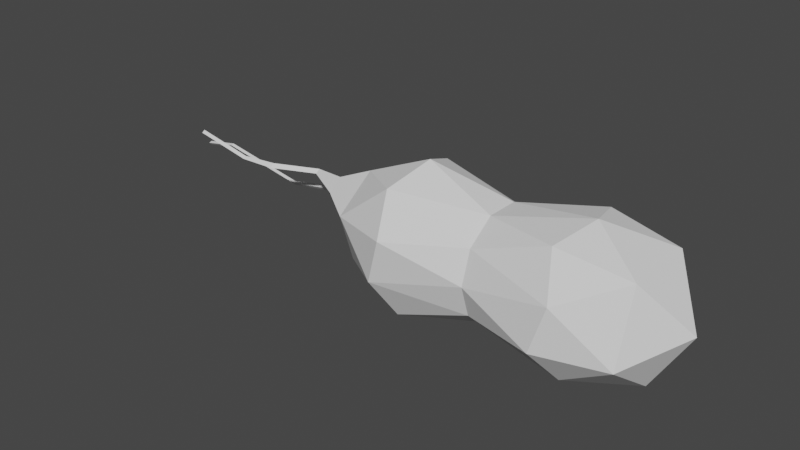 # Source: Cellmikaze.blend  (saved by Blender 4.0.36; exported with 4.5.12 LTS)
import bpy
from mathutils import Matrix  # noqa: F401  (used for matrix-valued properties, if any)

bpy.ops.wm.read_factory_settings(use_empty=True)
scene = bpy.context.scene
scene.name = 'Scene'

# ---- collections
col_collection = bpy.data.collections.new('Collection'); scene.collection.children.link(col_collection)

# ---- world
world_world = bpy.data.worlds.new('World'); scene.world = world_world
world_world.use_nodes = True; world_world.node_tree.nodes.clear()
_N = world_world.node_tree.nodes; _L = world_world.node_tree.links
n0 = _N.new('ShaderNodeOutputWorld'); n0.name = 'World Output'; n0.location = (300, 300)
n1 = _N.new('ShaderNodeBackground'); n1.name = 'Background'; n1.location = (10, 300)
n1.inputs[0].default_value = (0.05088, 0.05088, 0.05088, 1.0)
_L.new(n1.outputs[0], n0.inputs[0])
n0.is_active_output = True
world_world.color = (0.05088, 0.05088, 0.05088)
world_world.use_sun_shadow = False
world_world.sun_shadow_jitter_overblur = 0.0

# ---- meshes
me_extendedbody = bpy.data.meshes.new('extendedBody')
me_extendedbody.from_pydata([(2.054, -0.0391, -0.02425), (0.7922, -0.5648, 0.6994), (0.7922, -0.8897, -0.3006), (0.7922, -0.0391, -0.9187), (0.7922, 0.8116, -0.3006), (0.7922, 0.4866, 0.6994), (-1.037, -0.8897, 0.2521), (-1.037, -0.5648, -0.7479), (-1.037, 0.4866, -0.7479), (-1.037, 0.8116, 0.2521), (-1.037, -0.0391, 0.8702), (-2.167, -0.0391, -0.02425), (1.617, -0.7334, -0.2498), (1.617, -0.4682, 0.5663), (0.9527, -0.8481, 0.2386), (0.9527, -0.0391, 0.8264), (1.617, 0.39, 0.5663), (1.617, -0.0391, -0.7543), (0.9527, -0.5391, -0.7124), (1.617, 0.6552, -0.2498), (0.9527, 0.4609, -0.7124), (0.9527, 0.7699, 0.2386), (-0.1222, -0.2389, 0.5907), (-0.1222, 0.1607, 0.5907), (-0.1222, -0.6856, -0.02425), (-0.1222, -0.5622, 0.3558), (-0.1222, -0.2389, -0.6391), (-0.1222, -0.5622, -0.4043), (-0.1222, 0.484, -0.4043), (-0.1222, 0.1607, -0.6391), (-0.1222, 0.484, 0.3558), (-0.1222, 0.6074, -0.02425), (-1.197, -0.5391, 0.6639), (-1.197, -0.8481, -0.2871), (-1.197, -0.0391, -0.8749), (-1.197, 0.7699, -0.2871), (-1.197, 0.4609, 0.6639), (-1.861, -0.5391, 0.1382), (-1.861, -0.0391, 0.5015), (-1.861, -0.3481, -0.4496), (-1.861, 0.2699, -0.4496), (-1.861, 0.4609, 0.1382), (0.8725, 0.6283, 0.469), (-2.257, 0.2231, -0.1547), (-2.254, 0.2756, -0.2061), (-2.269, 0.2929, -0.135), (-2.582, 0.2994, -0.08386), (-2.571, 0.3553, -0.1395), (-2.586, 0.3759, -0.0626), (-3.427, 0.3197, -0.2445), (-3.422, 0.3487, -0.2734), (-3.429, 0.3595, -0.2334), (-4.512, 0.3185, -0.04009), (-4.507, 0.3476, -0.06898), (-4.514, 0.3583, -0.02905), (-4.937, 0.3181, -0.1179), (-4.931, 0.3471, -0.1468), (-4.939, 0.3578, -0.1068), (-2.276, -0.07457, 0.3154), (-2.276, -0.07457, 0.1317), (-2.276, -0.2492, 0.1885), (-2.716, 0.0492, 0.2444), (-2.716, 0.0492, 0.1867), (-2.716, -0.005654, 0.2045), (-3.233, -0.1717, 0.2444), (-3.233, -0.1717, 0.1867), (-3.233, -0.2266, 0.2045), (-3.653, -0.2157, 0.2332), (-3.653, -0.2157, 0.1954), (-3.653, -0.2516, 0.2071), (-4.365, -0.2157, 0.3772), (-4.365, -0.2157, 0.3395), (-4.365, -0.2516, 0.3511)], [], [(0, 13, 12), (1, 13, 15), (0, 12, 17), (0, 17, 19), (0, 19, 16), (1, 15, 22), (2, 14, 24), (3, 18, 26), (4, 20, 28), (5, 42, 21, 30), (1, 22, 25), (2, 24, 27), (3, 26, 29), (4, 28, 31), (5, 30, 23), (6, 32, 37), (7, 33, 39), (8, 34, 40), (9, 35, 41), (10, 36, 38), (38, 41, 11), (38, 36, 41), (36, 9, 41), (41, 40, 44, 45), (41, 35, 40), (35, 8, 40), (40, 39, 11), (40, 34, 39), (34, 7, 39), (39, 37, 11), (39, 33, 37), (33, 6, 37), (37, 38, 58, 60), (37, 32, 38), (32, 10, 38), (23, 36, 10), (23, 30, 36), (30, 9, 36), (31, 35, 9), (31, 28, 35), (28, 8, 35), (29, 34, 8), (29, 26, 34), (26, 7, 34), (27, 33, 7), (27, 24, 33), (24, 6, 33), (25, 32, 6), (25, 22, 32), (22, 10, 32), (30, 31, 9), (30, 21, 31), (21, 4, 31), (28, 29, 8), (28, 20, 29), (20, 3, 29), (26, 27, 7), (26, 18, 27), (18, 2, 27), (24, 25, 6), (24, 14, 25), (14, 1, 25), (22, 23, 10), (22, 15, 23), (15, 5, 23), (16, 21, 42, 5), (16, 19, 21), (19, 4, 21), (19, 20, 4), (19, 17, 20), (17, 3, 20), (17, 18, 3), (17, 12, 18), (12, 2, 18), (15, 16, 5), (15, 13, 16), (13, 0, 16), (12, 14, 2), (12, 13, 14), (13, 1, 14), (45, 44, 47, 48), (11, 41, 45, 43), (40, 11, 43, 44), (48, 47, 50, 51), (43, 45, 48, 46), (44, 43, 46, 47), (51, 50, 53, 54), (46, 48, 51, 49), (47, 46, 49, 50), (54, 53, 56, 57), (49, 51, 54, 52), (50, 49, 52, 53), (57, 56, 55), (52, 54, 57, 55), (53, 52, 55, 56), (60, 58, 61, 63), (11, 37, 60, 59), (38, 11, 59, 58), (63, 61, 64, 66), (59, 60, 63, 62), (58, 59, 62, 61), (66, 64, 67, 69), (62, 63, 66, 65), (61, 62, 65, 64), (69, 67, 70, 72), (65, 66, 69, 68), (64, 65, 68, 67), (72, 70, 71), (68, 69, 72, 71), (67, 68, 71, 70)])
_uv = me_extendedbody.uv_layers.new(name='UVMap')
_uv.uv.foreach_set('vector', [0.1818, 0.0, 0.2273, 0.07873, 0.1364, 0.07873, 0.2727, 0.1575, 0.3182, 0.07873, 0.3636, 0.1575, 0.9091, 0.0, 0.9545, 0.07873, 0.8636, 0.07873, 0.7273, 0.0, 0.7727, 0.07873, 0.6818, 0.07873, 0.5455, 0.0, 0.5909, 0.07873, 0.5, 0.07873, 0.2727, 0.1575, 0.3636, 0.1575, 0.3182, 0.2362, 0.09091, 0.1575, 0.1818, 0.1575, 0.1364, 0.2362, 0.8182, 0.1575, 0.9091, 0.1575, 0.8636, 0.2362, 0.6364, 0.1575, 0.7273, 0.1575, 0.6818, 0.2362, 0.4545, 0.1575, 0.5, 0.1575, 0.5455, 0.1575, 0.5, 0.2362, 0.2727, 0.1575, 0.3182, 0.2362, 0.2273, 0.2362, 0.09091, 0.1575, 0.1364, 0.2362, 0.04546, 0.2362, 0.8182, 0.1575, 0.8636, 0.2362, 0.7727, 0.2362, 0.6364, 0.1575, 0.6818, 0.2362, 0.5909, 0.2362, 0.4545, 0.1575, 0.5, 0.2362, 0.4091, 0.2362, 0.1818, 0.3149, 0.2727, 0.3149, 0.2273, 0.3937, 0.0, 0.3149, 0.09091, 0.3149, 0.04546, 0.3937, 0.7273, 0.3149, 0.8182, 0.3149, 0.7727, 0.3937, 0.5455, 0.3149, 0.6364, 0.3149, 0.5909, 0.3937, 0.3636, 0.3149, 0.4545, 0.3149, 0.4091, 0.3937, 0.4091, 0.3937, 0.5, 0.3937, 0.4545, 0.4724, 0.4091, 0.3937, 0.4545, 0.3149, 0.5, 0.3937, 0.4545, 0.3149, 0.5455, 0.3149, 0.5, 0.3937, 0.5909, 0.3937, 0.6818, 0.3937, 0.6818, 0.3937, 0.5909, 0.3937, 0.5909, 0.3937, 0.6364, 0.3149, 0.6818, 0.3937, 0.6364, 0.3149, 0.7273, 0.3149, 0.6818, 0.3937, 0.7727, 0.3937, 0.8636, 0.3937, 0.8182, 0.4724, 0.7727, 0.3937, 0.8182, 0.3149, 0.8636, 0.3937, 0.8182, 0.3149, 0.9091, 0.3149, 0.8636, 0.3937, 0.04546, 0.3937, 0.1364, 0.3937, 0.09091, 0.4724, 0.04546, 0.3937, 0.09091, 0.3149, 0.1364, 0.3937, 0.09091, 0.3149, 0.1818, 0.3149, 0.1364, 0.3937, 0.2273, 0.3937, 0.3182, 0.3937, 0.3182, 0.3937, 0.2273, 0.3937, 0.2273, 0.3937, 0.2727, 0.3149, 0.3182, 0.3937, 0.2727, 0.3149, 0.3636, 0.3149, 0.3182, 0.3937, 0.4091, 0.2362, 0.4545, 0.3149, 0.3636, 0.3149, 0.4091, 0.2362, 0.5, 0.2362, 0.4545, 0.3149, 0.5, 0.2362, 0.5455, 0.3149, 0.4545, 0.3149, 0.5909, 0.2362, 0.6364, 0.3149, 0.5455, 0.3149, 0.5909, 0.2362, 0.6818, 0.2362, 0.6364, 0.3149, 0.6818, 0.2362, 0.7273, 0.3149, 0.6364, 0.3149, 0.7727, 0.2362, 0.8182, 0.3149, 0.7273, 0.3149, 0.7727, 0.2362, 0.8636, 0.2362, 0.8182, 0.3149, 0.8636, 0.2362, 0.9091, 0.3149, 0.8182, 0.3149, 0.04546, 0.2362, 0.09091, 0.3149, 0.0, 0.3149, 0.04546, 0.2362, 0.1364, 0.2362, 0.09091, 0.3149, 0.1364, 0.2362, 0.1818, 0.3149, 0.09091, 0.3149, 0.2273, 0.2362, 0.2727, 0.3149, 0.1818, 0.3149, 0.2273, 0.2362, 0.3182, 0.2362, 0.2727, 0.3149, 0.3182, 0.2362, 0.3636, 0.3149, 0.2727, 0.3149, 0.5, 0.2362, 0.5909, 0.2362, 0.5455, 0.3149, 0.5, 0.2362, 0.5455, 0.1575, 0.5909, 0.2362, 0.5455, 0.1575, 0.6364, 0.1575, 0.5909, 0.2362, 0.6818, 0.2362, 0.7727, 0.2362, 0.7273, 0.3149, 0.6818, 0.2362, 0.7273, 0.1575, 0.7727, 0.2362, 0.7273, 0.1575, 0.8182, 0.1575, 0.7727, 0.2362, 0.8636, 0.2362, 0.9545, 0.2362, 0.9091, 0.3149, 0.8636, 0.2362, 0.9091, 0.1575, 0.9545, 0.2362, 0.9091, 0.1575, 1.0, 0.1575, 0.9545, 0.2362, 0.1364, 0.2362, 0.2273, 0.2362, 0.1818, 0.3149, 0.1364, 0.2362, 0.1818, 0.1575, 0.2273, 0.2362, 0.1818, 0.1575, 0.2727, 0.1575, 0.2273, 0.2362, 0.3182, 0.2362, 0.4091, 0.2362, 0.3636, 0.3149, 0.3182, 0.2362, 0.3636, 0.1575, 0.4091, 0.2362, 0.3636, 0.1575, 0.4545, 0.1575, 0.4091, 0.2362, 0.5, 0.07873, 0.5455, 0.1575, 0.5, 0.1575, 0.4545, 0.1575, 0.5, 0.07873, 0.5909, 0.07873, 0.5455, 0.1575, 0.5909, 0.07873, 0.6364, 0.1575, 0.5455, 0.1575, 0.6818, 0.07873, 0.7273, 0.1575, 0.6364, 0.1575, 0.6818, 0.07873, 0.7727, 0.07873, 0.7273, 0.1575, 0.7727, 0.07873, 0.8182, 0.1575, 0.7273, 0.1575, 0.8636, 0.07873, 0.9091, 0.1575, 0.8182, 0.1575, 0.8636, 0.07873, 0.9545, 0.07873, 0.9091, 0.1575, 0.9545, 0.07873, 1.0, 0.1575, 0.9091, 0.1575, 0.3636, 0.1575, 0.4091, 0.07873, 0.4545, 0.1575, 0.3636, 0.1575, 0.3182, 0.07873, 0.4091, 0.07873, 0.3182, 0.07873, 0.3636, 0.0, 0.4091, 0.07873, 0.1364, 0.07873, 0.1818, 0.1575, 0.09091, 0.1575, 0.1364, 0.07873, 0.2273, 0.07873, 0.1818, 0.1575, 0.2273, 0.07873, 0.2727, 0.1575, 0.1818, 0.1575, 0.5909, 0.3937, 0.6818, 0.3937, 0.6818, 0.3937, 0.5909, 0.3937, 0.4545, 0.4724, 0.5, 0.3937, 0.5, 0.3937, 0.4545, 0.4724, 0.7727, 0.3937, 0.8182, 0.4724, 0.8182, 0.4724, 0.7727, 0.3937, 0.5909, 0.3937, 0.6818, 0.3937, 0.6818, 0.3937, 0.5909, 0.3937, 0.4545, 0.4724, 0.5, 0.3937, 0.5, 0.3937, 0.4545, 0.4724, 0.7727, 0.3937, 0.8182, 0.4724, 0.8182, 0.4724, 0.7727, 0.3937, 0.5909, 0.3937, 0.6818, 0.3937, 0.6818, 0.3937, 0.5909, 0.3937, 0.4545, 0.4724, 0.5, 0.3937, 0.5, 0.3937, 0.4545, 0.4724, 0.7727, 0.3937, 0.8182, 0.4724, 0.8182, 0.4724, 0.7727, 0.3937, 0.5909, 0.3937, 0.6818, 0.3937, 0.6818, 0.3937, 0.5909, 0.3937, 0.4545, 0.4724, 0.5, 0.3937, 0.5, 0.3937, 0.4545, 0.4724, 0.7727, 0.3937, 0.8182, 0.4724, 0.8182, 0.4724, 0.7727, 0.3937, 0.5909, 0.3937, 0.6818, 0.3937, 0.6364, 0.4724, 0.4545, 0.4724, 0.5, 0.3937, 0.5, 0.3937, 0.4545, 0.4724, 0.7727, 0.3937, 0.8182, 0.4724, 0.8182, 0.4724, 0.7727, 0.3937, 0.2273, 0.3937, 0.3182, 0.3937, 0.3182, 0.3937, 0.2273, 0.3937, 0.09091, 0.4724, 0.1364, 0.3937, 0.1364, 0.3937, 0.09091, 0.4724, 0.4091, 0.3937, 0.4545, 0.4724, 0.4545, 0.4724, 0.4091, 0.3937, 0.2273, 0.3937, 0.3182, 0.3937, 0.3182, 0.3937, 0.2273, 0.3937, 0.09091, 0.4724, 0.1364, 0.3937, 0.1364, 0.3937, 0.09091, 0.4724, 0.4091, 0.3937, 0.4545, 0.4724, 0.4545, 0.4724, 0.4091, 0.3937, 0.2273, 0.3937, 0.3182, 0.3937, 0.3182, 0.3937, 0.2273, 0.3937, 0.09091, 0.4724, 0.1364, 0.3937, 0.1364, 0.3937, 0.09091, 0.4724, 0.4091, 0.3937, 0.4545, 0.4724, 0.4545, 0.4724, 0.4091, 0.3937, 0.2273, 0.3937, 0.3182, 0.3937, 0.3182, 0.3937, 0.2273, 0.3937, 0.09091, 0.4724, 0.1364, 0.3937, 0.1364, 0.3937, 0.09091, 0.4724, 0.4091, 0.3937, 0.4545, 0.4724, 0.4545, 0.4724, 0.4091, 0.3937, 0.2273, 0.3937, 0.3182, 0.3937, 0.2727, 0.4724, 0.09091, 0.4724, 0.1364, 0.3937, 0.1364, 0.3937, 0.09091, 0.4724, 0.4091, 0.3937, 0.4545, 0.4724, 0.4545, 0.4724, 0.4091, 0.3937])
me_extendedbody.update()
me_extendedcell = bpy.data.meshes.new('extendedcell')
me_extendedcell.from_pydata([(1.403, -0.0391, -0.02425), (0.456, -0.3377, 0.3867), (0.456, -0.5222, -0.1812), (0.456, -0.0391, -0.5322), (0.456, 0.444, -0.1812), (0.456, 0.2595, 0.3867), (-0.7175, -0.5222, 0.1327), (-0.7175, -0.3377, -0.4352), (-0.7175, 0.2595, -0.4352), (-0.7175, 0.444, 0.1327), (-0.7175, -0.0391, 0.4837), (-1.604, -0.0391, -0.02425), (1.253, -0.3797, -0.1349), (1.253, -0.2496, 0.2655), (0.559, -0.4985, 0.125), (0.559, -0.0391, 0.4588), (1.253, 0.1714, 0.2655), (1.253, -0.0391, -0.3824), (0.559, -0.323, -0.4151), (1.253, 0.3015, -0.1349), (0.559, 0.2449, -0.4151), (0.559, 0.4204, 0.125), (-0.1308, -0.1514, 0.3213), (-0.1308, 0.07318, 0.3213), (-0.1308, -0.4024, -0.02425), (-0.1308, -0.333, 0.1893), (-0.1308, -0.1514, -0.3698), (-0.1308, -0.333, -0.2378), (-0.1308, 0.2548, -0.2378), (-0.1308, 0.07318, -0.3698), (-0.1308, 0.2548, 0.1893), (-0.1308, 0.3242, -0.02425), (-0.8205, -0.323, 0.3666), (-0.8205, -0.4985, -0.1735), (-0.8205, -0.0391, -0.5073), (-0.8205, 0.4204, -0.1735), (-0.8205, 0.2449, 0.3666), (-1.455, -0.3797, 0.08642), (-1.455, -0.0391, 0.3339), (-1.455, -0.2496, -0.314), (-1.455, 0.1714, -0.314), (-1.455, 0.3015, 0.08642)], [], [(0, 13, 12), (1, 13, 15), (0, 12, 17), (0, 17, 19), (0, 19, 16), (1, 15, 22), (2, 14, 24), (3, 18, 26), (4, 20, 28), (5, 21, 30), (1, 22, 25), (2, 24, 27), (3, 26, 29), (4, 28, 31), (5, 30, 23), (6, 32, 37), (7, 33, 39), (8, 34, 40), (9, 35, 41), (10, 36, 38), (38, 41, 11), (38, 36, 41), (36, 9, 41), (41, 40, 11), (41, 35, 40), (35, 8, 40), (40, 39, 11), (40, 34, 39), (34, 7, 39), (39, 37, 11), (39, 33, 37), (33, 6, 37), (37, 38, 11), (37, 32, 38), (32, 10, 38), (23, 36, 10), (23, 30, 36), (30, 9, 36), (31, 35, 9), (31, 28, 35), (28, 8, 35), (29, 34, 8), (29, 26, 34), (26, 7, 34), (27, 33, 7), (27, 24, 33), (24, 6, 33), (25, 32, 6), (25, 22, 32), (22, 10, 32), (30, 31, 9), (30, 21, 31), (21, 4, 31), (28, 29, 8), (28, 20, 29), (20, 3, 29), (26, 27, 7), (26, 18, 27), (18, 2, 27), (24, 25, 6), (24, 14, 25), (14, 1, 25), (22, 23, 10), (22, 15, 23), (15, 5, 23), (16, 21, 5), (16, 19, 21), (19, 4, 21), (19, 20, 4), (19, 17, 20), (17, 3, 20), (17, 18, 3), (17, 12, 18), (12, 2, 18), (15, 16, 5), (15, 13, 16), (13, 0, 16), (12, 14, 2), (12, 13, 14), (13, 1, 14)])
_uv = me_extendedcell.uv_layers.new(name='UVMap')
_uv.uv.foreach_set('vector', [0.1818, 0.0, 0.2273, 0.07873, 0.1364, 0.07873, 0.2727, 0.1575, 0.3182, 0.07873, 0.3636, 0.1575, 0.9091, 0.0, 0.9545, 0.07873, 0.8636, 0.07873, 0.7273, 0.0, 0.7727, 0.07873, 0.6818, 0.07873, 0.5455, 0.0, 0.5909, 0.07873, 0.5, 0.07873, 0.2727, 0.1575, 0.3636, 0.1575, 0.3182, 0.2362, 0.09091, 0.1575, 0.1818, 0.1575, 0.1364, 0.2362, 0.8182, 0.1575, 0.9091, 0.1575, 0.8636, 0.2362, 0.6364, 0.1575, 0.7273, 0.1575, 0.6818, 0.2362, 0.4545, 0.1575, 0.5455, 0.1575, 0.5, 0.2362, 0.2727, 0.1575, 0.3182, 0.2362, 0.2273, 0.2362, 0.09091, 0.1575, 0.1364, 0.2362, 0.04546, 0.2362, 0.8182, 0.1575, 0.8636, 0.2362, 0.7727, 0.2362, 0.6364, 0.1575, 0.6818, 0.2362, 0.5909, 0.2362, 0.4545, 0.1575, 0.5, 0.2362, 0.4091, 0.2362, 0.1818, 0.3149, 0.2727, 0.3149, 0.2273, 0.3937, 0.0, 0.3149, 0.09091, 0.3149, 0.04546, 0.3937, 0.7273, 0.3149, 0.8182, 0.3149, 0.7727, 0.3937, 0.5455, 0.3149, 0.6364, 0.3149, 0.5909, 0.3937, 0.3636, 0.3149, 0.4545, 0.3149, 0.4091, 0.3937, 0.4091, 0.3937, 0.5, 0.3937, 0.4545, 0.4724, 0.4091, 0.3937, 0.4545, 0.3149, 0.5, 0.3937, 0.4545, 0.3149, 0.5455, 0.3149, 0.5, 0.3937, 0.5909, 0.3937, 0.6818, 0.3937, 0.6364, 0.4724, 0.5909, 0.3937, 0.6364, 0.3149, 0.6818, 0.3937, 0.6364, 0.3149, 0.7273, 0.3149, 0.6818, 0.3937, 0.7727, 0.3937, 0.8636, 0.3937, 0.8182, 0.4724, 0.7727, 0.3937, 0.8182, 0.3149, 0.8636, 0.3937, 0.8182, 0.3149, 0.9091, 0.3149, 0.8636, 0.3937, 0.04546, 0.3937, 0.1364, 0.3937, 0.09091, 0.4724, 0.04546, 0.3937, 0.09091, 0.3149, 0.1364, 0.3937, 0.09091, 0.3149, 0.1818, 0.3149, 0.1364, 0.3937, 0.2273, 0.3937, 0.3182, 0.3937, 0.2727, 0.4724, 0.2273, 0.3937, 0.2727, 0.3149, 0.3182, 0.3937, 0.2727, 0.3149, 0.3636, 0.3149, 0.3182, 0.3937, 0.4091, 0.2362, 0.4545, 0.3149, 0.3636, 0.3149, 0.4091, 0.2362, 0.5, 0.2362, 0.4545, 0.3149, 0.5, 0.2362, 0.5455, 0.3149, 0.4545, 0.3149, 0.5909, 0.2362, 0.6364, 0.3149, 0.5455, 0.3149, 0.5909, 0.2362, 0.6818, 0.2362, 0.6364, 0.3149, 0.6818, 0.2362, 0.7273, 0.3149, 0.6364, 0.3149, 0.7727, 0.2362, 0.8182, 0.3149, 0.7273, 0.3149, 0.7727, 0.2362, 0.8636, 0.2362, 0.8182, 0.3149, 0.8636, 0.2362, 0.9091, 0.3149, 0.8182, 0.3149, 0.04546, 0.2362, 0.09091, 0.3149, 0.0, 0.3149, 0.04546, 0.2362, 0.1364, 0.2362, 0.09091, 0.3149, 0.1364, 0.2362, 0.1818, 0.3149, 0.09091, 0.3149, 0.2273, 0.2362, 0.2727, 0.3149, 0.1818, 0.3149, 0.2273, 0.2362, 0.3182, 0.2362, 0.2727, 0.3149, 0.3182, 0.2362, 0.3636, 0.3149, 0.2727, 0.3149, 0.5, 0.2362, 0.5909, 0.2362, 0.5455, 0.3149, 0.5, 0.2362, 0.5455, 0.1575, 0.5909, 0.2362, 0.5455, 0.1575, 0.6364, 0.1575, 0.5909, 0.2362, 0.6818, 0.2362, 0.7727, 0.2362, 0.7273, 0.3149, 0.6818, 0.2362, 0.7273, 0.1575, 0.7727, 0.2362, 0.7273, 0.1575, 0.8182, 0.1575, 0.7727, 0.2362, 0.8636, 0.2362, 0.9545, 0.2362, 0.9091, 0.3149, 0.8636, 0.2362, 0.9091, 0.1575, 0.9545, 0.2362, 0.9091, 0.1575, 1.0, 0.1575, 0.9545, 0.2362, 0.1364, 0.2362, 0.2273, 0.2362, 0.1818, 0.3149, 0.1364, 0.2362, 0.1818, 0.1575, 0.2273, 0.2362, 0.1818, 0.1575, 0.2727, 0.1575, 0.2273, 0.2362, 0.3182, 0.2362, 0.4091, 0.2362, 0.3636, 0.3149, 0.3182, 0.2362, 0.3636, 0.1575, 0.4091, 0.2362, 0.3636, 0.1575, 0.4545, 0.1575, 0.4091, 0.2362, 0.5, 0.07873, 0.5455, 0.1575, 0.4545, 0.1575, 0.5, 0.07873, 0.5909, 0.07873, 0.5455, 0.1575, 0.5909, 0.07873, 0.6364, 0.1575, 0.5455, 0.1575, 0.6818, 0.07873, 0.7273, 0.1575, 0.6364, 0.1575, 0.6818, 0.07873, 0.7727, 0.07873, 0.7273, 0.1575, 0.7727, 0.07873, 0.8182, 0.1575, 0.7273, 0.1575, 0.8636, 0.07873, 0.9091, 0.1575, 0.8182, 0.1575, 0.8636, 0.07873, 0.9545, 0.07873, 0.9091, 0.1575, 0.9545, 0.07873, 1.0, 0.1575, 0.9091, 0.1575, 0.3636, 0.1575, 0.4091, 0.07873, 0.4545, 0.1575, 0.3636, 0.1575, 0.3182, 0.07873, 0.4091, 0.07873, 0.3182, 0.07873, 0.3636, 0.0, 0.4091, 0.07873, 0.1364, 0.07873, 0.1818, 0.1575, 0.09091, 0.1575, 0.1364, 0.07873, 0.2273, 0.07873, 0.1818, 0.1575, 0.2273, 0.07873, 0.2727, 0.1575, 0.1818, 0.1575])
me_extendedcell.update()

# ---- objects
ob_cellmikaze = bpy.data.objects.new('Cellmikaze', me_extendedbody)
ob_extendedcell = bpy.data.objects.new('ExtendedCell', me_extendedcell)

# ---- transforms, parenting, visibility, modifiers, constraints
ob_cellmikaze.location = (0.0, 0.0, 0.0)
ob_extendedcell.location = (0.0, 0.0, 0.0)

# ---- collection membership
col_collection.objects.link(ob_cellmikaze)
col_collection.objects.link(ob_extendedcell)

# ---- scene / render settings (as saved in the file)
scene.frame_start = 1; scene.frame_end = 250; scene.frame_set(1)
scene.render.engine = 'BLENDER_EEVEE_NEXT'
scene.cycles.sampling_pattern = 'TABULATED_SOBOL'
scene.view_settings.view_transform = 'Filmic'
bpy.context.view_layer.update()

# ---- added for rendering (the .blend has no active camera and no usable light): camera, sun
cam_auto = bpy.data.cameras.new('AutoCamera')
cam_auto.lens = 50.0
cam_auto.sensor_width = 36.0
cam_auto.clip_end = 1000.0
ob_auto_camera = bpy.data.objects.new('AutoCamera', cam_auto)
scene.collection.objects.link(ob_auto_camera)
ob_auto_camera.location = (5.41917, -8.2728, 5.46489)
ob_auto_camera.rotation_euler = (1.09748, -7.21219e-08, 0.694738)
scene.camera = ob_auto_camera
light_auto_sun = bpy.data.lights.new('AutoSun', 'SUN')
light_auto_sun.energy = 3.0
light_auto_sun.angle = 0.0523599
ob_auto_sun = bpy.data.objects.new('AutoSun', light_auto_sun)
scene.collection.objects.link(ob_auto_sun)
ob_auto_sun.rotation_euler = (0.872665, 0.174533, 0.523599)
bpy.context.view_layer.update()
